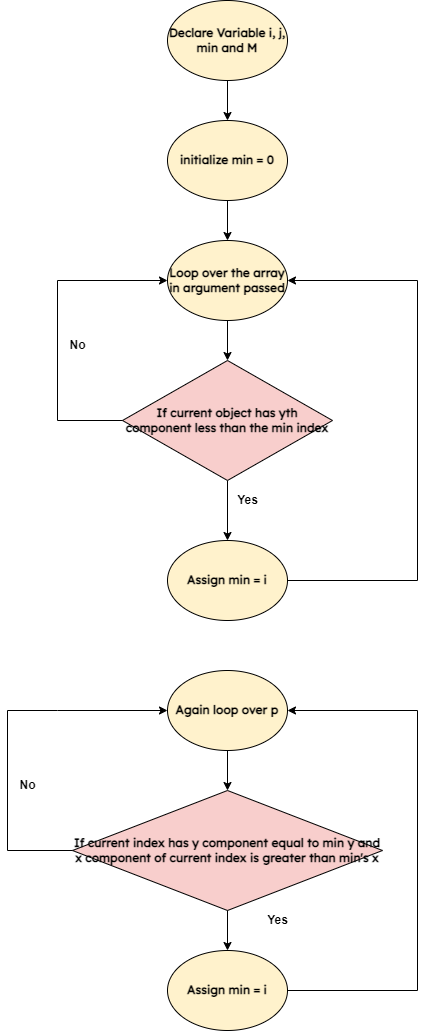

The diagram above was exported from draw.io. Its source (the exported page's mxGraphModel, read from the mxfile embedded in the PNG):
<mxGraphModel dx="1247" dy="615" grid="1" gridSize="10" guides="1" tooltips="1" connect="1" arrows="1" fold="1" page="1" pageScale="1" pageWidth="850" pageHeight="1100" math="0" shadow="0">
  <root>
    <mxCell id="0" />
    <mxCell id="1" parent="0" />
    <mxCell id="of5SnkDjUBezmHjcyV0H-14" style="edgeStyle=orthogonalEdgeStyle;rounded=0;orthogonalLoop=1;jettySize=auto;html=1;exitX=0.5;exitY=1;exitDx=0;exitDy=0;entryX=0.5;entryY=0;entryDx=0;entryDy=0;" parent="1" source="of5SnkDjUBezmHjcyV0H-1" target="of5SnkDjUBezmHjcyV0H-2" edge="1">
      <mxGeometry relative="1" as="geometry" />
    </mxCell>
    <mxCell id="of5SnkDjUBezmHjcyV0H-1" value="Declare Variable i, j, min and M" style="ellipse;whiteSpace=wrap;html=1;fontFamily=Lexend;fontSource=https%3A%2F%2Ffonts.googleapis.com%2Fcss%3Ffamily%3DLexend;fontStyle=1;fontSize=12;fillColor=#fff2cc;strokeColor=#000000;" parent="1" vertex="1">
      <mxGeometry x="190" y="50" width="120" height="80" as="geometry" />
    </mxCell>
    <mxCell id="of5SnkDjUBezmHjcyV0H-15" style="edgeStyle=orthogonalEdgeStyle;rounded=0;orthogonalLoop=1;jettySize=auto;html=1;exitX=0.5;exitY=1;exitDx=0;exitDy=0;entryX=0.5;entryY=0;entryDx=0;entryDy=0;" parent="1" source="of5SnkDjUBezmHjcyV0H-2" target="of5SnkDjUBezmHjcyV0H-3" edge="1">
      <mxGeometry relative="1" as="geometry" />
    </mxCell>
    <mxCell id="of5SnkDjUBezmHjcyV0H-2" value="initialize min = 0" style="ellipse;whiteSpace=wrap;html=1;fontFamily=Lexend;fontSource=https%3A%2F%2Ffonts.googleapis.com%2Fcss%3Ffamily%3DLexend;fontStyle=1;fontSize=12;fillColor=#fff2cc;strokeColor=#000000;" parent="1" vertex="1">
      <mxGeometry x="190" y="170" width="120" height="80" as="geometry" />
    </mxCell>
    <mxCell id="of5SnkDjUBezmHjcyV0H-16" style="edgeStyle=orthogonalEdgeStyle;rounded=0;orthogonalLoop=1;jettySize=auto;html=1;exitX=0.5;exitY=1;exitDx=0;exitDy=0;entryX=0.5;entryY=0;entryDx=0;entryDy=0;" parent="1" source="of5SnkDjUBezmHjcyV0H-3" target="of5SnkDjUBezmHjcyV0H-4" edge="1">
      <mxGeometry relative="1" as="geometry" />
    </mxCell>
    <mxCell id="of5SnkDjUBezmHjcyV0H-3" value="Loop over the array in argument passed" style="ellipse;whiteSpace=wrap;html=1;fontFamily=Lexend;fontSource=https%3A%2F%2Ffonts.googleapis.com%2Fcss%3Ffamily%3DLexend;fontStyle=1;fontSize=12;fillColor=#fff2cc;strokeColor=#000000;" parent="1" vertex="1">
      <mxGeometry x="190" y="290" width="120" height="80" as="geometry" />
    </mxCell>
    <mxCell id="of5SnkDjUBezmHjcyV0H-17" style="edgeStyle=orthogonalEdgeStyle;rounded=0;orthogonalLoop=1;jettySize=auto;html=1;exitX=0.5;exitY=1;exitDx=0;exitDy=0;entryX=0.5;entryY=0;entryDx=0;entryDy=0;" parent="1" source="of5SnkDjUBezmHjcyV0H-4" target="of5SnkDjUBezmHjcyV0H-5" edge="1">
      <mxGeometry relative="1" as="geometry" />
    </mxCell>
    <mxCell id="of5SnkDjUBezmHjcyV0H-4" value="If current object has yth component less than the min index" style="rhombus;whiteSpace=wrap;html=1;fontFamily=Lexend;fontSource=https%3A%2F%2Ffonts.googleapis.com%2Fcss%3Ffamily%3DLexend;fontStyle=1;fontSize=12;fillColor=#f8cecc;strokeColor=#000000;" parent="1" vertex="1">
      <mxGeometry x="145" y="410" width="210" height="120" as="geometry" />
    </mxCell>
    <mxCell id="of5SnkDjUBezmHjcyV0H-5" value="Assign min = i" style="ellipse;whiteSpace=wrap;html=1;fontFamily=Lexend;fontSource=https%3A%2F%2Ffonts.googleapis.com%2Fcss%3Ffamily%3DLexend;fontStyle=1;fontSize=12;fillColor=#fff2cc;strokeColor=#000000;" parent="1" vertex="1">
      <mxGeometry x="190" y="590" width="120" height="80" as="geometry" />
    </mxCell>
    <mxCell id="of5SnkDjUBezmHjcyV0H-18" style="edgeStyle=orthogonalEdgeStyle;rounded=0;orthogonalLoop=1;jettySize=auto;html=1;exitX=0.5;exitY=1;exitDx=0;exitDy=0;entryX=0.5;entryY=0;entryDx=0;entryDy=0;" parent="1" source="of5SnkDjUBezmHjcyV0H-6" target="of5SnkDjUBezmHjcyV0H-7" edge="1">
      <mxGeometry relative="1" as="geometry" />
    </mxCell>
    <mxCell id="of5SnkDjUBezmHjcyV0H-6" value="Again loop over p" style="ellipse;whiteSpace=wrap;html=1;fontFamily=Lexend;fontSource=https%3A%2F%2Ffonts.googleapis.com%2Fcss%3Ffamily%3DLexend;fontStyle=1;fontSize=12;fillColor=#fff2cc;strokeColor=#000000;" parent="1" vertex="1">
      <mxGeometry x="190" y="720" width="120" height="80" as="geometry" />
    </mxCell>
    <mxCell id="of5SnkDjUBezmHjcyV0H-20" style="edgeStyle=orthogonalEdgeStyle;rounded=0;orthogonalLoop=1;jettySize=auto;html=1;exitX=0.5;exitY=1;exitDx=0;exitDy=0;entryX=0.5;entryY=0;entryDx=0;entryDy=0;" parent="1" source="of5SnkDjUBezmHjcyV0H-7" target="of5SnkDjUBezmHjcyV0H-8" edge="1">
      <mxGeometry relative="1" as="geometry" />
    </mxCell>
    <mxCell id="of5SnkDjUBezmHjcyV0H-7" value="If current index has y component equal to min y and x component of current index is greater than min's x" style="rhombus;whiteSpace=wrap;html=1;fontFamily=Lexend;fontSource=https%3A%2F%2Ffonts.googleapis.com%2Fcss%3Ffamily%3DLexend;fontStyle=1;fontSize=12;fillColor=#f8cecc;strokeColor=#000000;" parent="1" vertex="1">
      <mxGeometry x="95" y="840" width="310" height="120" as="geometry" />
    </mxCell>
    <mxCell id="of5SnkDjUBezmHjcyV0H-8" value="Assign min = i" style="ellipse;whiteSpace=wrap;html=1;fontFamily=Lexend;fontSource=https%3A%2F%2Ffonts.googleapis.com%2Fcss%3Ffamily%3DLexend;fontStyle=1;fontSize=12;fillColor=#fff2cc;strokeColor=#000000;" parent="1" vertex="1">
      <mxGeometry x="190" y="1000" width="120" height="80" as="geometry" />
    </mxCell>
    <mxCell id="of5SnkDjUBezmHjcyV0H-9" value="" style="endArrow=classic;html=1;rounded=0;entryX=0;entryY=0.5;entryDx=0;entryDy=0;exitX=0;exitY=0.5;exitDx=0;exitDy=0;" parent="1" source="of5SnkDjUBezmHjcyV0H-4" target="of5SnkDjUBezmHjcyV0H-3" edge="1">
      <mxGeometry width="50" height="50" relative="1" as="geometry">
        <mxPoint x="170" y="550" as="sourcePoint" />
        <mxPoint x="220" y="500" as="targetPoint" />
        <Array as="points">
          <mxPoint x="80" y="470" />
          <mxPoint x="80" y="330" />
        </Array>
      </mxGeometry>
    </mxCell>
    <mxCell id="of5SnkDjUBezmHjcyV0H-11" value="" style="endArrow=classic;html=1;rounded=0;exitX=1;exitY=0.5;exitDx=0;exitDy=0;entryX=1;entryY=0.5;entryDx=0;entryDy=0;" parent="1" source="of5SnkDjUBezmHjcyV0H-5" target="of5SnkDjUBezmHjcyV0H-3" edge="1">
      <mxGeometry width="50" height="50" relative="1" as="geometry">
        <mxPoint x="170" y="490" as="sourcePoint" />
        <mxPoint x="350" y="580" as="targetPoint" />
        <Array as="points">
          <mxPoint x="440" y="630" />
          <mxPoint x="440" y="330" />
        </Array>
      </mxGeometry>
    </mxCell>
    <mxCell id="of5SnkDjUBezmHjcyV0H-12" value="" style="endArrow=classic;html=1;rounded=0;entryX=0;entryY=0.5;entryDx=0;entryDy=0;exitX=0;exitY=0.5;exitDx=0;exitDy=0;" parent="1" target="of5SnkDjUBezmHjcyV0H-6" edge="1">
      <mxGeometry width="50" height="50" relative="1" as="geometry">
        <mxPoint x="95" y="900" as="sourcePoint" />
        <mxPoint x="140" y="760" as="targetPoint" />
        <Array as="points">
          <mxPoint x="30" y="900" />
          <mxPoint x="30" y="760" />
          <mxPoint x="80" y="760" />
        </Array>
      </mxGeometry>
    </mxCell>
    <mxCell id="of5SnkDjUBezmHjcyV0H-13" value="" style="endArrow=classic;html=1;rounded=0;exitX=1;exitY=0.5;exitDx=0;exitDy=0;entryX=1;entryY=0.5;entryDx=0;entryDy=0;" parent="1" target="of5SnkDjUBezmHjcyV0H-6" edge="1" source="of5SnkDjUBezmHjcyV0H-8">
      <mxGeometry width="50" height="50" relative="1" as="geometry">
        <mxPoint x="310" y="1030" as="sourcePoint" />
        <mxPoint x="310" y="730" as="targetPoint" />
        <Array as="points">
          <mxPoint x="440" y="1040" />
          <mxPoint x="440" y="760" />
        </Array>
      </mxGeometry>
    </mxCell>
    <mxCell id="wTi39z-WwMtfxaFV2GrC-1" value="Yes" style="text;html=1;align=center;verticalAlign=middle;resizable=0;points=[];autosize=1;strokeColor=none;fillColor=none;fontStyle=1" vertex="1" parent="1">
      <mxGeometry x="280" y="955" width="40" height="30" as="geometry" />
    </mxCell>
    <mxCell id="wTi39z-WwMtfxaFV2GrC-2" value="No" style="text;html=1;align=center;verticalAlign=middle;resizable=0;points=[];autosize=1;strokeColor=none;fillColor=none;fontStyle=1" vertex="1" parent="1">
      <mxGeometry x="30" y="820" width="40" height="30" as="geometry" />
    </mxCell>
    <mxCell id="wTi39z-WwMtfxaFV2GrC-3" value="Yes" style="text;html=1;align=center;verticalAlign=middle;resizable=0;points=[];autosize=1;strokeColor=none;fillColor=none;fontStyle=1" vertex="1" parent="1">
      <mxGeometry x="250" y="535" width="40" height="30" as="geometry" />
    </mxCell>
    <mxCell id="wTi39z-WwMtfxaFV2GrC-4" value="No" style="text;html=1;align=center;verticalAlign=middle;resizable=0;points=[];autosize=1;strokeColor=none;fillColor=none;fontStyle=1" vertex="1" parent="1">
      <mxGeometry x="80" y="380" width="40" height="30" as="geometry" />
    </mxCell>
  </root>
</mxGraphModel>